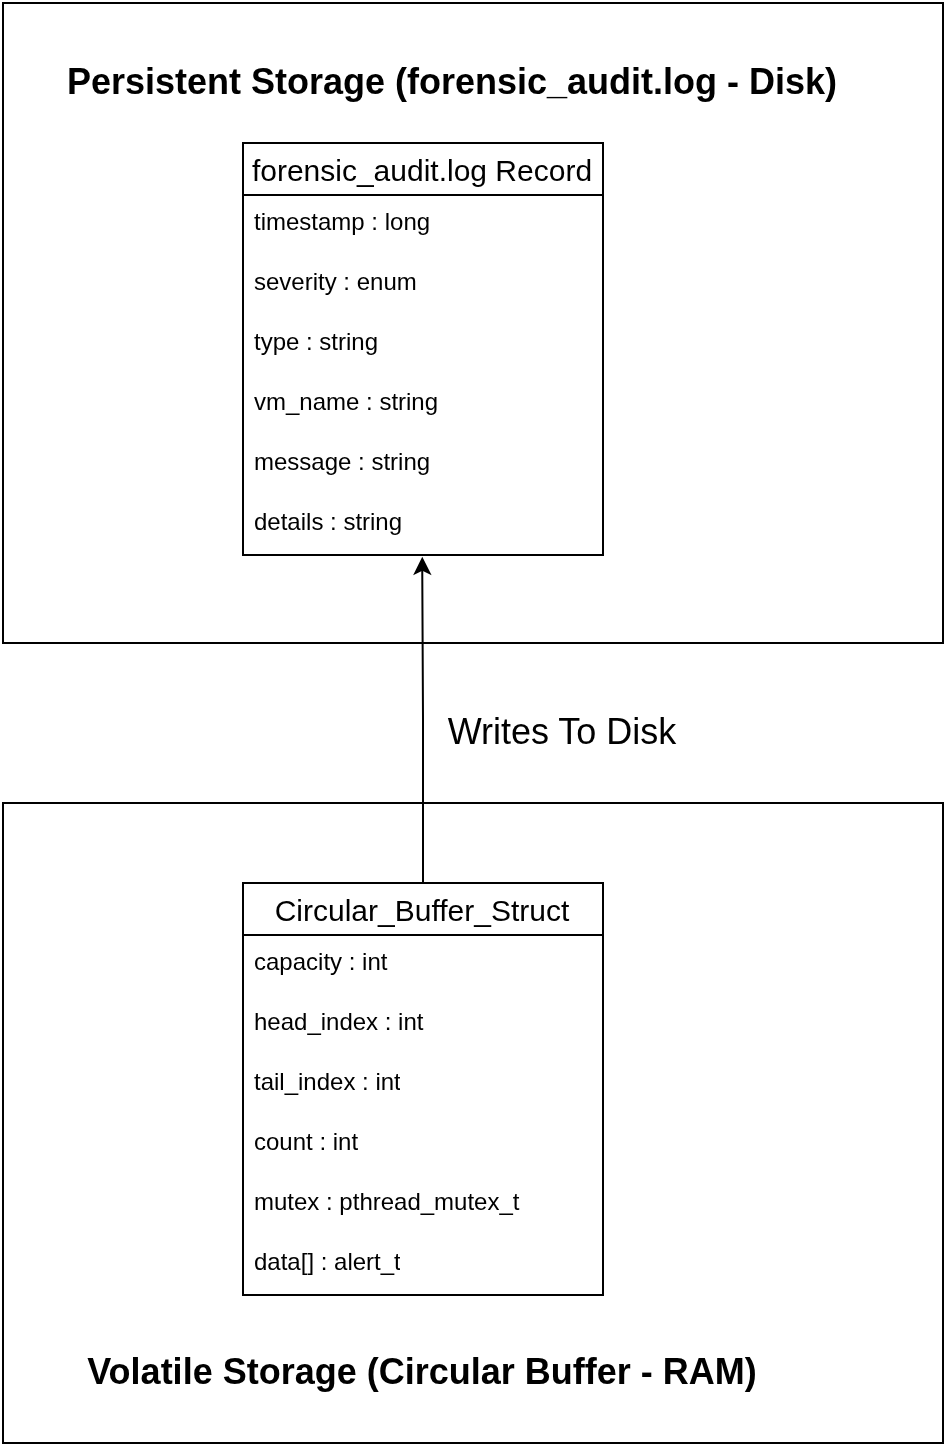

The diagram above was exported from draw.io. Its source (the exported page's mxGraphModel, read from the mxfile embedded in the PNG):
<mxGraphModel dx="974" dy="541" grid="1" gridSize="10" guides="1" tooltips="1" connect="1" arrows="1" fold="1" page="1" pageScale="1" pageWidth="827" pageHeight="1169" math="0" shadow="0">
  <root>
    <mxCell id="0" />
    <mxCell id="1" parent="0" />
    <mxCell id="vbkSjHhGe6McVPQxzr4S-22" parent="1" style="rounded=0;whiteSpace=wrap;html=1;" value="" vertex="1">
      <mxGeometry height="320" width="470" x="90" y="440" as="geometry" />
    </mxCell>
    <mxCell id="vbkSjHhGe6McVPQxzr4S-21" parent="1" style="rounded=0;whiteSpace=wrap;html=1;fillStyle=zigzag-line;gradientColor=default;fillColor=none;" value="" vertex="1">
      <mxGeometry height="320" width="470" x="90" y="40" as="geometry" />
    </mxCell>
    <mxCell id="vbkSjHhGe6McVPQxzr4S-2" parent="1" style="text;html=1;whiteSpace=wrap;strokeColor=none;fillColor=none;align=center;verticalAlign=middle;rounded=0;" value="&lt;div style=&quot;text-align: start;&quot;&gt;&lt;b&gt;&lt;font style=&quot;font-size: 18px;&quot;&gt;Persistent Storage (forensic_audit.log - Disk)&lt;/font&gt;&lt;/b&gt;&lt;/div&gt;" vertex="1">
      <mxGeometry height="40" width="390" x="120" y="60" as="geometry" />
    </mxCell>
    <mxCell id="vbkSjHhGe6McVPQxzr4S-3" parent="1" style="text;html=1;whiteSpace=wrap;strokeColor=none;fillColor=none;align=center;verticalAlign=middle;rounded=0;" value="&lt;div style=&quot;text-align: start;&quot;&gt;&lt;b&gt;&lt;font style=&quot;font-size: 18px;&quot;&gt;Volatile Storage (Circular Buffer - RAM)&lt;/font&gt;&lt;/b&gt;&lt;/div&gt;" vertex="1">
      <mxGeometry height="30" width="340" x="130" y="710" as="geometry" />
    </mxCell>
    <mxCell id="vbkSjHhGe6McVPQxzr4S-4" parent="1" style="swimlane;fontStyle=0;childLayout=stackLayout;horizontal=1;startSize=26;horizontalStack=0;resizeParent=1;resizeParentMax=0;resizeLast=0;collapsible=1;marginBottom=0;align=center;fontSize=15;" value="forensic_audit.log Record" vertex="1">
      <mxGeometry height="206" width="180" x="210" y="110" as="geometry" />
    </mxCell>
    <mxCell id="vbkSjHhGe6McVPQxzr4S-5" parent="vbkSjHhGe6McVPQxzr4S-4" style="text;strokeColor=none;fillColor=none;spacingLeft=4;spacingRight=4;overflow=hidden;rotatable=0;points=[[0,0.5],[1,0.5]];portConstraint=eastwest;fontSize=12;whiteSpace=wrap;html=1;" value="timestamp : long" vertex="1">
      <mxGeometry height="30" width="180" y="26" as="geometry" />
    </mxCell>
    <mxCell id="vbkSjHhGe6McVPQxzr4S-6" parent="vbkSjHhGe6McVPQxzr4S-4" style="text;strokeColor=none;fillColor=none;spacingLeft=4;spacingRight=4;overflow=hidden;rotatable=0;points=[[0,0.5],[1,0.5]];portConstraint=eastwest;fontSize=12;whiteSpace=wrap;html=1;" value="severity : enum" vertex="1">
      <mxGeometry height="30" width="180" y="56" as="geometry" />
    </mxCell>
    <mxCell id="vbkSjHhGe6McVPQxzr4S-7" parent="vbkSjHhGe6McVPQxzr4S-4" style="text;strokeColor=none;fillColor=none;spacingLeft=4;spacingRight=4;overflow=hidden;rotatable=0;points=[[0,0.5],[1,0.5]];portConstraint=eastwest;fontSize=12;whiteSpace=wrap;html=1;" value="type : string" vertex="1">
      <mxGeometry height="30" width="180" y="86" as="geometry" />
    </mxCell>
    <mxCell id="vbkSjHhGe6McVPQxzr4S-8" parent="vbkSjHhGe6McVPQxzr4S-4" style="text;strokeColor=none;fillColor=none;spacingLeft=4;spacingRight=4;overflow=hidden;rotatable=0;points=[[0,0.5],[1,0.5]];portConstraint=eastwest;fontSize=12;whiteSpace=wrap;html=1;" value="vm_name : string" vertex="1">
      <mxGeometry height="30" width="180" y="116" as="geometry" />
    </mxCell>
    <mxCell id="vbkSjHhGe6McVPQxzr4S-9" parent="vbkSjHhGe6McVPQxzr4S-4" style="text;strokeColor=none;fillColor=none;spacingLeft=4;spacingRight=4;overflow=hidden;rotatable=0;points=[[0,0.5],[1,0.5]];portConstraint=eastwest;fontSize=12;whiteSpace=wrap;html=1;" value="message : string" vertex="1">
      <mxGeometry height="30" width="180" y="146" as="geometry" />
    </mxCell>
    <mxCell id="vbkSjHhGe6McVPQxzr4S-10" parent="vbkSjHhGe6McVPQxzr4S-4" style="text;strokeColor=none;fillColor=none;spacingLeft=4;spacingRight=4;overflow=hidden;rotatable=0;points=[[0,0.5],[1,0.5]];portConstraint=eastwest;fontSize=12;whiteSpace=wrap;html=1;" value="details : string" vertex="1">
      <mxGeometry height="30" width="180" y="176" as="geometry" />
    </mxCell>
    <mxCell id="vbkSjHhGe6McVPQxzr4S-11" parent="1" style="swimlane;fontStyle=0;childLayout=stackLayout;horizontal=1;startSize=26;horizontalStack=0;resizeParent=1;resizeParentMax=0;resizeLast=0;collapsible=1;marginBottom=0;align=center;fontSize=15;" value="Circular_Buffer_Struct" vertex="1">
      <mxGeometry height="206" width="180" x="210" y="480" as="geometry" />
    </mxCell>
    <mxCell id="vbkSjHhGe6McVPQxzr4S-12" parent="vbkSjHhGe6McVPQxzr4S-11" style="text;strokeColor=none;fillColor=none;spacingLeft=4;spacingRight=4;overflow=hidden;rotatable=0;points=[[0,0.5],[1,0.5]];portConstraint=eastwest;fontSize=12;whiteSpace=wrap;html=1;" value="capacity : int" vertex="1">
      <mxGeometry height="30" width="180" y="26" as="geometry" />
    </mxCell>
    <mxCell id="vbkSjHhGe6McVPQxzr4S-13" parent="vbkSjHhGe6McVPQxzr4S-11" style="text;strokeColor=none;fillColor=none;spacingLeft=4;spacingRight=4;overflow=hidden;rotatable=0;points=[[0,0.5],[1,0.5]];portConstraint=eastwest;fontSize=12;whiteSpace=wrap;html=1;" value="head_index : int" vertex="1">
      <mxGeometry height="30" width="180" y="56" as="geometry" />
    </mxCell>
    <mxCell id="vbkSjHhGe6McVPQxzr4S-14" parent="vbkSjHhGe6McVPQxzr4S-11" style="text;strokeColor=none;fillColor=none;spacingLeft=4;spacingRight=4;overflow=hidden;rotatable=0;points=[[0,0.5],[1,0.5]];portConstraint=eastwest;fontSize=12;whiteSpace=wrap;html=1;" value="tail_index : int" vertex="1">
      <mxGeometry height="30" width="180" y="86" as="geometry" />
    </mxCell>
    <mxCell id="vbkSjHhGe6McVPQxzr4S-15" parent="vbkSjHhGe6McVPQxzr4S-11" style="text;strokeColor=none;fillColor=none;spacingLeft=4;spacingRight=4;overflow=hidden;rotatable=0;points=[[0,0.5],[1,0.5]];portConstraint=eastwest;fontSize=12;whiteSpace=wrap;html=1;" value="count : int" vertex="1">
      <mxGeometry height="30" width="180" y="116" as="geometry" />
    </mxCell>
    <mxCell id="vbkSjHhGe6McVPQxzr4S-16" parent="vbkSjHhGe6McVPQxzr4S-11" style="text;strokeColor=none;fillColor=none;spacingLeft=4;spacingRight=4;overflow=hidden;rotatable=0;points=[[0,0.5],[1,0.5]];portConstraint=eastwest;fontSize=12;whiteSpace=wrap;html=1;" value="mutex : pthread_mutex_t" vertex="1">
      <mxGeometry height="30" width="180" y="146" as="geometry" />
    </mxCell>
    <mxCell id="vbkSjHhGe6McVPQxzr4S-17" parent="vbkSjHhGe6McVPQxzr4S-11" style="text;strokeColor=none;fillColor=none;spacingLeft=4;spacingRight=4;overflow=hidden;rotatable=0;points=[[0,0.5],[1,0.5]];portConstraint=eastwest;fontSize=12;whiteSpace=wrap;html=1;" value="data[] : alert_t" vertex="1">
      <mxGeometry height="30" width="180" y="176" as="geometry" />
    </mxCell>
    <mxCell id="vbkSjHhGe6McVPQxzr4S-20" parent="1" style="text;html=1;whiteSpace=wrap;strokeColor=none;fillColor=none;align=center;verticalAlign=middle;rounded=0;" value="&lt;font style=&quot;font-size: 18px;&quot;&gt;Writes To Disk&lt;/font&gt;" vertex="1">
      <mxGeometry height="30" width="120" x="310" y="390" as="geometry" />
    </mxCell>
    <mxCell id="vbkSjHhGe6McVPQxzr4S-24" edge="1" parent="1" source="vbkSjHhGe6McVPQxzr4S-11" style="edgeStyle=orthogonalEdgeStyle;rounded=0;orthogonalLoop=1;jettySize=auto;html=1;entryX=0.498;entryY=1.03;entryDx=0;entryDy=0;entryPerimeter=0;exitX=0.5;exitY=0;exitDx=0;exitDy=0;" target="vbkSjHhGe6McVPQxzr4S-10">
      <mxGeometry relative="1" as="geometry" />
    </mxCell>
  </root>
</mxGraphModel>